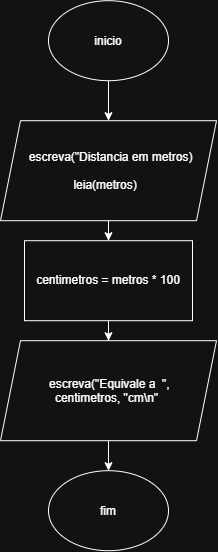

The diagram above was exported from draw.io. Its source (the exported page's mxGraphModel, read from the mxfile embedded in the PNG):
<mxGraphModel dx="753" dy="1293" grid="1" gridSize="10" guides="1" tooltips="1" connect="1" arrows="1" fold="1" page="1" pageScale="1" pageWidth="827" pageHeight="1169" math="0" shadow="0">
  <root>
    <mxCell id="0" />
    <mxCell id="1" parent="0" />
    <mxCell id="kKzUf3Jl_lyKveBh58EH-3" edge="1" parent="1" source="kKzUf3Jl_lyKveBh58EH-1" style="edgeStyle=orthogonalEdgeStyle;rounded=0;orthogonalLoop=1;jettySize=auto;html=1;" target="kKzUf3Jl_lyKveBh58EH-2" value="">
      <mxGeometry relative="1" as="geometry" />
    </mxCell>
    <mxCell id="kKzUf3Jl_lyKveBh58EH-1" parent="1" style="ellipse;whiteSpace=wrap;html=1;shapeInside=1;" value="inicio" vertex="1">
      <mxGeometry height="80" width="120" x="354" y="20" as="geometry" />
    </mxCell>
    <mxCell id="kKzUf3Jl_lyKveBh58EH-6" edge="1" parent="1" source="kKzUf3Jl_lyKveBh58EH-2" style="edgeStyle=orthogonalEdgeStyle;rounded=0;orthogonalLoop=1;jettySize=auto;html=1;" target="kKzUf3Jl_lyKveBh58EH-5" value="">
      <mxGeometry relative="1" as="geometry" />
    </mxCell>
    <mxCell id="kKzUf3Jl_lyKveBh58EH-2" parent="1" style="shape=parallelogram;perimeter=parallelogramPerimeter;whiteSpace=wrap;html=1;shapeInside=1;fixedSize=1;rotation=0;" value="escreva(&quot;Distancia em metros)&lt;br&gt;&lt;br&gt;leia(metros)" vertex="1">
      <mxGeometry height="100" width="216" x="306" y="140" as="geometry" />
    </mxCell>
    <mxCell id="kKzUf3Jl_lyKveBh58EH-8" edge="1" parent="1" source="kKzUf3Jl_lyKveBh58EH-5" style="edgeStyle=orthogonalEdgeStyle;rounded=0;orthogonalLoop=1;jettySize=auto;html=1;" target="kKzUf3Jl_lyKveBh58EH-7" value="">
      <mxGeometry relative="1" as="geometry" />
    </mxCell>
    <mxCell id="kKzUf3Jl_lyKveBh58EH-5" parent="1" style="rounded=0;whiteSpace=wrap;html=1;" value="centimetros = metros * 100" vertex="1">
      <mxGeometry height="80" width="168" x="330" y="260" as="geometry" />
    </mxCell>
    <mxCell id="kKzUf3Jl_lyKveBh58EH-10" edge="1" parent="1" source="kKzUf3Jl_lyKveBh58EH-7" style="edgeStyle=orthogonalEdgeStyle;rounded=0;orthogonalLoop=1;jettySize=auto;html=1;" target="kKzUf3Jl_lyKveBh58EH-9" value="">
      <mxGeometry relative="1" as="geometry" />
    </mxCell>
    <mxCell id="kKzUf3Jl_lyKveBh58EH-7" parent="1" style="shape=parallelogram;perimeter=parallelogramPerimeter;whiteSpace=wrap;html=1;shapeInside=1;fixedSize=1;" value="escreva(&quot;Equivale a&amp;nbsp; &quot;, centimetros, &quot;cm\n&quot;" vertex="1">
      <mxGeometry height="100" width="216" x="306" y="360" as="geometry" />
    </mxCell>
    <mxCell id="kKzUf3Jl_lyKveBh58EH-9" parent="1" style="ellipse;whiteSpace=wrap;html=1;shapeInside=1;" value="fim" vertex="1">
      <mxGeometry height="80" width="120" x="354" y="490" as="geometry" />
    </mxCell>
  </root>
</mxGraphModel>